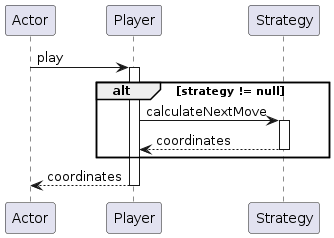

The diagram above was rendered by PlantUML. Its source (embedded in the PNG):
@startuml
participant Actor
Actor -> Player : play
activate Player
alt strategy != null
Player -> Strategy : calculateNextMove
activate Strategy
Strategy --> Player : coordinates
deactivate Strategy
end alt
return coordinates
@enduml